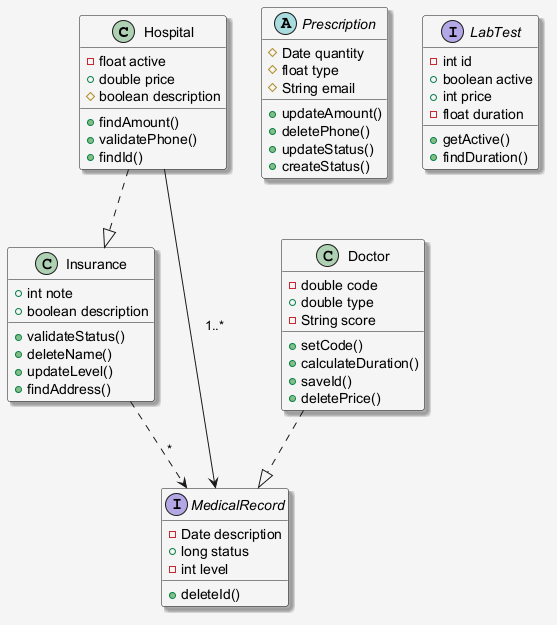

The diagram above was rendered by PlantUML. Its source (embedded in the PNG):
@startuml
skinparam shadowing false
skinparam backgroundColor #F5F5F5
skinparam shadowing true
class Hospital {
  -float active
  +double price
  #boolean description
  +findAmount()
  +validatePhone()
  +findId()
}
class Insurance {
  +int note
  +boolean description
  +validateStatus()
  +deleteName()
  +updateLevel()
  +findAddress()
}
abstract class Prescription {
  #Date quantity
  #float type
  #String email
  +updateAmount()
  +deletePhone()
  +updateStatus()
  +createStatus()
}
class Doctor {
  -double code
  +double type
  -String score
  +setCode()
  +calculateDuration()
  +saveId()
  +deletePrice()
}
interface LabTest {
  -int id
  +boolean active
  +int price
  -float duration
  +getActive()
  +findDuration()
}
interface MedicalRecord {
  -Date description
  +long status
  -int level
  +deleteId()
}
Hospital ..|> Insurance
Insurance ..> MedicalRecord : "*"
Doctor ..|> MedicalRecord
Hospital --> MedicalRecord : "1..*"
@enduml